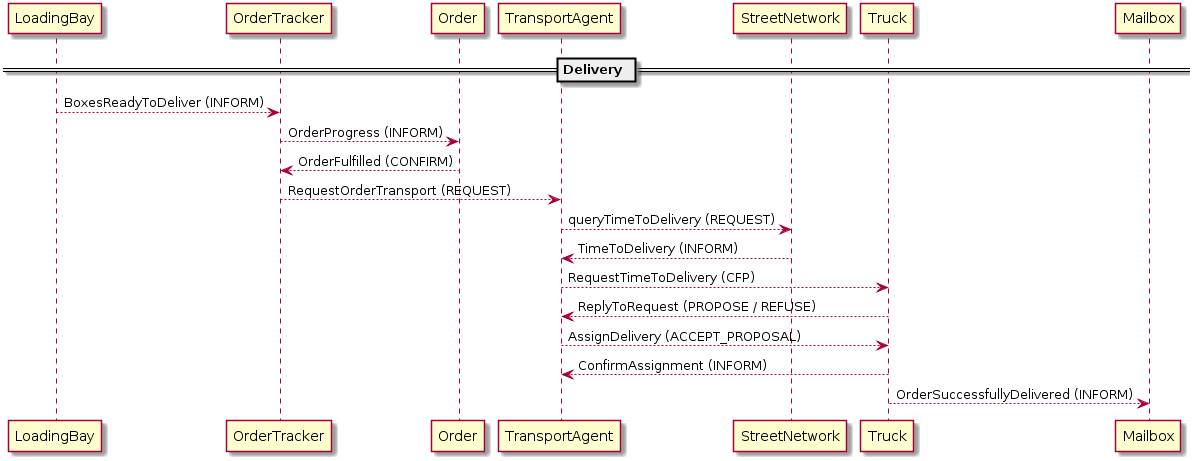

The diagram above was rendered by PlantUML. Its source (embedded in the PNG):
@startuml Architecture_Delivery
skinparam classAttributeIconSize 0

== Delivery ==
LoadingBay --> OrderTracker : BoxesReadyToDeliver (INFORM)

OrderTracker --> Order : OrderProgress (INFORM)
Order --> OrderTracker : OrderFulfilled (CONFIRM)
OrderTracker --> TransportAgent : RequestOrderTransport (REQUEST)
TransportAgent --> StreetNetwork : queryTimeToDelivery (REQUEST)
StreetNetwork ---> TransportAgent : TimeToDelivery (INFORM)

TransportAgent --> Truck : RequestTimeToDelivery (CFP)
Truck --> TransportAgent : ReplyToRequest (PROPOSE / REFUSE)
TransportAgent --> Truck : AssignDelivery (ACCEPT_PROPOSAL)
Truck --> TransportAgent : ConfirmAssignment (INFORM)

Truck --> Mailbox : OrderSuccessfullyDelivered (INFORM)


@enduml